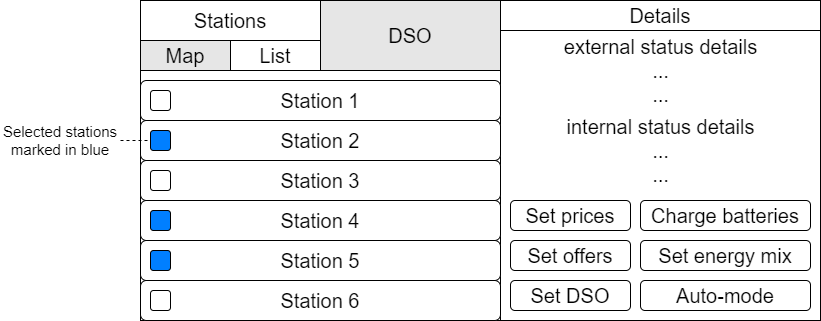

The diagram above was exported from draw.io. Its source (the exported page's mxGraphModel, read from the mxfile embedded in the PNG):
<mxGraphModel dx="642" dy="546" grid="1" gridSize="10" guides="1" tooltips="1" connect="1" arrows="1" fold="1" page="1" pageScale="1" pageWidth="827" pageHeight="1169" math="0" shadow="0">
  <root>
    <mxCell id="0" />
    <mxCell id="1" parent="0" />
    <mxCell id="m1bmyoxZ640nbLZtkMWV-7" value="" style="rounded=0;whiteSpace=wrap;html=1;fontSize=20;" parent="1" vertex="1">
      <mxGeometry x="140" width="680" height="320" as="geometry" />
    </mxCell>
    <mxCell id="VylwMrU068VeO6xA9WUw-15" value="Stations" style="rounded=0;whiteSpace=wrap;html=1;fontSize=20;fontColor=#000000;fillColor=#FFFFFF;" parent="1" vertex="1">
      <mxGeometry x="140" width="180" height="40" as="geometry" />
    </mxCell>
    <mxCell id="ommLm37x9KMgDQtuhBFL-1" value="DSO" style="rounded=0;whiteSpace=wrap;html=1;fontSize=20;fontColor=#000000;fillColor=#E6E6E6;" parent="1" vertex="1">
      <mxGeometry x="320" width="180" height="70" as="geometry" />
    </mxCell>
    <mxCell id="ommLm37x9KMgDQtuhBFL-4" value="&lt;font style=&quot;font-size: 15px;&quot;&gt;Selected stations marked in blue&lt;br&gt;&lt;/font&gt;" style="text;html=1;strokeColor=none;fillColor=none;align=center;verticalAlign=middle;whiteSpace=wrap;rounded=0;fontSize=10;fontColor=#000000;" parent="1" vertex="1">
      <mxGeometry y="110" width="120" height="60" as="geometry" />
    </mxCell>
    <mxCell id="ommLm37x9KMgDQtuhBFL-5" value="Map" style="rounded=0;whiteSpace=wrap;html=1;fontSize=20;fontColor=#000000;strokeColor=#000000;fillColor=#E6E6E6;" parent="1" vertex="1">
      <mxGeometry x="140" y="40" width="90" height="30" as="geometry" />
    </mxCell>
    <mxCell id="ommLm37x9KMgDQtuhBFL-7" value="List" style="rounded=0;whiteSpace=wrap;html=1;fontSize=20;" parent="1" vertex="1">
      <mxGeometry x="230" y="40" width="90" height="30" as="geometry" />
    </mxCell>
    <mxCell id="ommLm37x9KMgDQtuhBFL-8" value="external status details&lt;br&gt;...&lt;br&gt;..." style="text;html=1;strokeColor=none;fillColor=none;align=center;verticalAlign=middle;whiteSpace=wrap;rounded=0;fontSize=20;fontColor=#000000;" parent="1" vertex="1">
      <mxGeometry x="557.5" y="30" width="205" height="80" as="geometry" />
    </mxCell>
    <mxCell id="ommLm37x9KMgDQtuhBFL-11" value="internal status details&lt;br&gt;...&lt;br&gt;..." style="text;html=1;strokeColor=none;fillColor=none;align=center;verticalAlign=middle;whiteSpace=wrap;rounded=0;fontSize=20;fontColor=#000000;" parent="1" vertex="1">
      <mxGeometry x="557.5" y="110" width="205" height="80" as="geometry" />
    </mxCell>
    <mxCell id="ommLm37x9KMgDQtuhBFL-17" value="Details" style="rounded=0;whiteSpace=wrap;html=1;fontSize=20;fontColor=#000000;strokeColor=#000000;fillColor=#FFFFFF;" parent="1" vertex="1">
      <mxGeometry x="500" width="320" height="30" as="geometry" />
    </mxCell>
    <mxCell id="NIcMm4TMiPuQv6chqOSA-2" value="" style="rounded=0;whiteSpace=wrap;html=1;fontSize=20;fontColor=#000000;strokeColor=#000000;fillColor=#FFFFFF;" parent="1" vertex="1">
      <mxGeometry x="140" y="70" width="360" height="250" as="geometry" />
    </mxCell>
    <mxCell id="NIcMm4TMiPuQv6chqOSA-1" value="Station 1" style="rounded=1;whiteSpace=wrap;html=1;fontSize=20;fontColor=#000000;strokeColor=#000000;fillColor=#FFFFFF;" parent="1" vertex="1">
      <mxGeometry x="140" y="80" width="360" height="40" as="geometry" />
    </mxCell>
    <mxCell id="NIcMm4TMiPuQv6chqOSA-3" value="Station 2" style="rounded=1;whiteSpace=wrap;html=1;fontSize=20;fontColor=#000000;strokeColor=#000000;fillColor=#FFFFFF;" parent="1" vertex="1">
      <mxGeometry x="140" y="120" width="360" height="40" as="geometry" />
    </mxCell>
    <mxCell id="NIcMm4TMiPuQv6chqOSA-4" value="Station 3" style="rounded=1;whiteSpace=wrap;html=1;fontSize=20;fontColor=#000000;strokeColor=#000000;fillColor=#FFFFFF;" parent="1" vertex="1">
      <mxGeometry x="140" y="160" width="360" height="40" as="geometry" />
    </mxCell>
    <mxCell id="NIcMm4TMiPuQv6chqOSA-5" value="Station 4" style="rounded=1;whiteSpace=wrap;html=1;fontSize=20;fontColor=#000000;strokeColor=#000000;fillColor=#FFFFFF;" parent="1" vertex="1">
      <mxGeometry x="140" y="200" width="360" height="40" as="geometry" />
    </mxCell>
    <mxCell id="NIcMm4TMiPuQv6chqOSA-6" value="Station 5" style="rounded=1;whiteSpace=wrap;html=1;fontSize=20;fontColor=#000000;strokeColor=#000000;fillColor=#FFFFFF;" parent="1" vertex="1">
      <mxGeometry x="140" y="240" width="360" height="40" as="geometry" />
    </mxCell>
    <mxCell id="NIcMm4TMiPuQv6chqOSA-7" value="Station 6" style="rounded=1;whiteSpace=wrap;html=1;fontSize=20;fontColor=#000000;strokeColor=#000000;fillColor=#FFFFFF;" parent="1" vertex="1">
      <mxGeometry x="140" y="280" width="360" height="40" as="geometry" />
    </mxCell>
    <mxCell id="NIcMm4TMiPuQv6chqOSA-8" value="" style="rounded=1;whiteSpace=wrap;html=1;fontSize=20;fontColor=#000000;strokeColor=#000000;fillColor=#FFFFFF;" parent="1" vertex="1">
      <mxGeometry x="150" y="90" width="20" height="20" as="geometry" />
    </mxCell>
    <mxCell id="NIcMm4TMiPuQv6chqOSA-9" value="" style="rounded=1;whiteSpace=wrap;html=1;fontSize=20;fillColor=#007FFF;" parent="1" vertex="1">
      <mxGeometry x="150" y="130" width="20" height="20" as="geometry" />
    </mxCell>
    <mxCell id="NIcMm4TMiPuQv6chqOSA-11" value="" style="rounded=1;whiteSpace=wrap;html=1;fontSize=20;fontColor=#000000;strokeColor=#000000;fillColor=#FFFFFF;" parent="1" vertex="1">
      <mxGeometry x="150" y="170" width="20" height="20" as="geometry" />
    </mxCell>
    <mxCell id="NIcMm4TMiPuQv6chqOSA-12" value="" style="rounded=1;whiteSpace=wrap;html=1;fontSize=20;fontColor=#000000;strokeColor=#000000;fillColor=#007FFF;" parent="1" vertex="1">
      <mxGeometry x="150" y="210" width="20" height="20" as="geometry" />
    </mxCell>
    <mxCell id="NIcMm4TMiPuQv6chqOSA-13" value="" style="rounded=1;whiteSpace=wrap;html=1;fontSize=20;fontColor=#000000;strokeColor=#000000;fillColor=#007FFF;" parent="1" vertex="1">
      <mxGeometry x="150" y="250" width="20" height="20" as="geometry" />
    </mxCell>
    <mxCell id="NIcMm4TMiPuQv6chqOSA-14" value="" style="rounded=1;whiteSpace=wrap;html=1;fontSize=20;fontColor=#000000;strokeColor=#000000;fillColor=#FFFFFF;" parent="1" vertex="1">
      <mxGeometry x="150" y="290" width="20" height="20" as="geometry" />
    </mxCell>
    <mxCell id="NIcMm4TMiPuQv6chqOSA-16" value="" style="endArrow=none;dashed=1;html=1;rounded=0;fontSize=20;fontColor=#000000;entryX=0;entryY=0.5;entryDx=0;entryDy=0;exitX=1;exitY=0.5;exitDx=0;exitDy=0;" parent="1" source="ommLm37x9KMgDQtuhBFL-4" target="NIcMm4TMiPuQv6chqOSA-9" edge="1">
      <mxGeometry width="50" height="50" relative="1" as="geometry">
        <mxPoint x="80" y="260" as="sourcePoint" />
        <mxPoint x="130" y="210" as="targetPoint" />
      </mxGeometry>
    </mxCell>
    <mxCell id="xzPBdtvDfxIdT8Rw8nLp-8" value="Charge batteries" style="rounded=1;whiteSpace=wrap;html=1;fontSize=20;" parent="1" vertex="1">
      <mxGeometry x="640" y="200" width="170" height="30" as="geometry" />
    </mxCell>
    <mxCell id="xzPBdtvDfxIdT8Rw8nLp-9" value="Set prices" style="rounded=1;whiteSpace=wrap;html=1;fontSize=20;fontColor=#000000;strokeColor=#000000;fillColor=#FFFFFF;" parent="1" vertex="1">
      <mxGeometry x="510" y="200" width="120" height="30" as="geometry" />
    </mxCell>
    <mxCell id="xzPBdtvDfxIdT8Rw8nLp-10" value="Set offers" style="rounded=1;whiteSpace=wrap;html=1;fontSize=20;fontColor=#000000;strokeColor=#000000;fillColor=#FFFFFF;" parent="1" vertex="1">
      <mxGeometry x="510" y="240" width="120" height="30" as="geometry" />
    </mxCell>
    <mxCell id="xzPBdtvDfxIdT8Rw8nLp-11" value="Set energy mix" style="rounded=1;whiteSpace=wrap;html=1;fontSize=20;" parent="1" vertex="1">
      <mxGeometry x="640" y="240" width="170" height="30" as="geometry" />
    </mxCell>
    <mxCell id="xzPBdtvDfxIdT8Rw8nLp-13" value="Set DSO" style="rounded=1;whiteSpace=wrap;html=1;fontSize=20;fontColor=#000000;strokeColor=#000000;fillColor=#FFFFFF;" parent="1" vertex="1">
      <mxGeometry x="510" y="280" width="120" height="30" as="geometry" />
    </mxCell>
    <mxCell id="xzPBdtvDfxIdT8Rw8nLp-14" value="Auto-mode" style="rounded=1;whiteSpace=wrap;html=1;fontSize=20;fontColor=#000000;strokeColor=#000000;fillColor=#FFFFFF;" parent="1" vertex="1">
      <mxGeometry x="640" y="280" width="170" height="30" as="geometry" />
    </mxCell>
  </root>
</mxGraphModel>